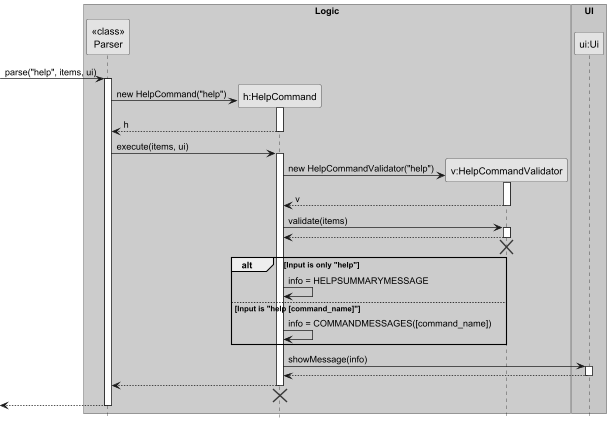

The diagram above was rendered by PlantUML. Its source (embedded in the PNG):
@startuml
skinparam monochrome true
skinparam shadowing false
hide footbox

box "Logic" #LightBlue
participant "<<class>>\nParser" as Parser
participant "h:HelpCommand" as HelpCommand
participant "v:HelpCommandValidator" as HelpCommandValidator
end box

box "UI" #LightGreen
participant "ui:Ui" as Ui
end box

-> Parser : parse("help", items, ui)
activate Parser

create HelpCommand
Parser -> HelpCommand : new HelpCommand("help")
activate HelpCommand
HelpCommand --> Parser : h
deactivate HelpCommand

Parser -> HelpCommand : execute(items, ui)
activate HelpCommand

create HelpCommandValidator
HelpCommand -> HelpCommandValidator : new HelpCommandValidator("help")
activate HelpCommandValidator
HelpCommandValidator --> HelpCommand : v
deactivate HelpCommandValidator

HelpCommand -> HelpCommandValidator : validate(items)
activate HelpCommandValidator
HelpCommandValidator --> HelpCommand
deactivate HelpCommandValidator
HelpCommandValidator -[hidden]-> HelpCommand
destroy HelpCommandValidator

alt Input is only "help"
    HelpCommand -> HelpCommand : info = HELPSUMMARYMESSAGE
else Input is "help [command_name]"
    HelpCommand -> HelpCommand : info = COMMANDMESSAGES([command_name])
end

HelpCommand -> Ui : showMessage(info)
activate Ui
Ui --> HelpCommand
deactivate Ui

HelpCommand --> Parser
deactivate HelpCommand
HelpCommand -[hidden]-> Parser
destroy HelpCommand

<-- Parser
deactivate Parser

@enduml